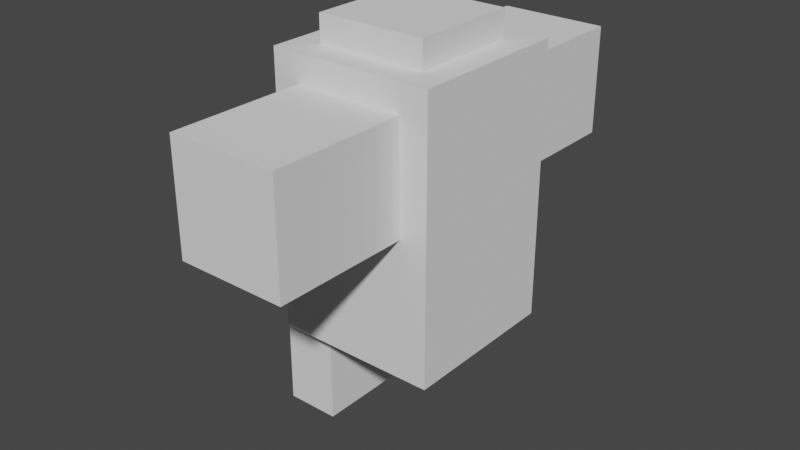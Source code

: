 # Source: Emitter3.blend  (saved by Blender 2.93.20; exported with 4.5.12 LTS)
import bpy
from mathutils import Matrix  # noqa: F401  (used for matrix-valued properties, if any)

bpy.ops.wm.read_factory_settings(use_empty=True)
scene = bpy.context.scene
scene.name = 'Scene'

# ---- collections
col_collection = bpy.data.collections.new('Collection'); scene.collection.children.link(col_collection)

# ---- world
world_world = bpy.data.worlds.new('World'); scene.world = world_world
world_world.use_nodes = True; world_world.node_tree.nodes.clear()
_N = world_world.node_tree.nodes; _L = world_world.node_tree.links
n0 = _N.new('ShaderNodeOutputWorld'); n0.name = 'World Output'; n0.location = (300, 300)
n1 = _N.new('ShaderNodeBackground'); n1.name = 'Background'; n1.location = (10, 300)
n1.inputs[0].default_value = (0.05088, 0.05088, 0.05088, 1.0)
_L.new(n1.outputs[0], n0.inputs[0])
n0.is_active_output = True
world_world.color = (0.05088, 0.05088, 0.05088)
world_world.use_sun_shadow = False
world_world.sun_shadow_jitter_overblur = 0.0

# ---- meshes
me_plane_003 = bpy.data.meshes.new('Plane.003')
me_plane_003.from_pydata([(1.6, 0.4, 1.35), (1.6, 0.4, 1.05), (1.3, 0.4, 1.05), (1.3, 0.4, 1.35), (1.6, 0.9, 1.05), (1.6, 0.9, 1.35), (1.3, 0.9, 1.05), (1.3, 0.9, 1.35), (1.55, 0.85, 1.1), (1.55, 0.85, 1.3), (1.35, 0.85, 1.1), (1.35, 0.85, 1.3), (1.55, 0.95, 1.1), (1.55, 0.95, 1.3), (1.35, 0.95, 1.1), (1.35, 0.95, 1.3), (1.55, 0.85, 1.35), (1.55, 0.65, 1.35), (1.35, 0.85, 1.35), (1.35, 0.65, 1.35), (1.55, 0.85, 1.05), (1.55, 0.65, 1.05), (1.35, 0.85, 1.05), (1.35, 0.65, 1.05), (1.55, 0.85, 0.8), (1.55, 0.65, 0.8), (1.35, 0.85, 0.8), (1.35, 0.65, 0.8), (1.55, 0.85, 1.6), (1.55, 0.65, 1.6), (1.35, 0.85, 1.6), (1.35, 0.65, 1.6), (1.35, 0.2, 1.1), (1.35, 0.2, 1.3), (1.35, 0.8, 1.1), (1.35, 0.8, 1.3), (1.25, 0.2, 1.1), (1.25, 0.2, 1.3), (1.25, 0.8, 1.1), (1.25, 0.8, 1.3)], [], [(1, 2, 3, 0), (5, 7, 6, 4), (8, 9, 11, 10), (12, 14, 15, 13), (11, 9, 13, 15), (9, 8, 12, 13), (8, 10, 14, 12), (10, 11, 15, 14), (5, 4, 1, 0), (6, 2, 1, 4), (0, 3, 7, 5), (6, 7, 3, 2), (16, 17, 19, 18), (21, 25, 24, 20), (22, 26, 27, 23), (16, 28, 29, 17), (20, 22, 23, 21), (19, 31, 30, 18), (18, 30, 28, 16), (23, 27, 25, 21), (17, 29, 31, 19), (24, 25, 27, 26), (28, 30, 31, 29), (20, 24, 26, 22), (34, 32, 33, 35), (38, 39, 37, 36), (35, 33, 37, 39), (34, 35, 39, 38), (32, 34, 38, 36), (33, 32, 36, 37)])
_uv = me_plane_003.uv_layers.new(name='UVMap')
_uv.uv.foreach_set('vector', [0.4685, 0.7691, 0.4685, 0.8818, 0.5812, 0.8818, 0.5812, 0.7691, 0.5812, 0.7691, 0.5812, 0.8818, 0.4685, 0.8818, 0.4685, 0.7691, 0.319, 0.4816, 0.1687, 0.4816, 0.1687, 0.6318, 0.319, 0.6318, 0.319, 0.4816, 0.319, 0.6318, 0.1687, 0.6318, 0.1687, 0.4816, 0.1687, 0.6318, 0.1687, 0.4816, 0.1687, 0.4816, 0.1687, 0.6318, 0.1687, 0.4816, 0.319, 0.4816, 0.319, 0.4816, 0.1687, 0.4816, 0.319, 0.4816, 0.319, 0.6318, 0.319, 0.6318, 0.319, 0.4816, 0.319, 0.6318, 0.1687, 0.6318, 0.1687, 0.6318, 0.319, 0.6318, 0.5812, 0.7691, 0.4685, 0.7691, 0.4685, 0.7691, 0.5812, 0.7691, 0.4685, 0.8818, 0.4685, 0.8818, 0.4685, 0.7691, 0.4685, 0.7691, 0.5812, 0.7691, 0.5812, 0.8818, 0.5812, 0.8818, 0.5812, 0.7691, 0.4685, 0.8818, 0.5812, 0.8818, 0.5812, 0.8818, 0.4685, 0.8818, 0.319, 0.4816, 0.1687, 0.4816, 0.1687, 0.6318, 0.319, 0.6318, 0.1687, 0.4816, 0.1687, 0.4816, 0.319, 0.4816, 0.319, 0.4816, 0.319, 0.6318, 0.319, 0.6318, 0.1687, 0.6318, 0.1687, 0.6318, 0.319, 0.4816, 0.319, 0.4816, 0.1687, 0.4816, 0.1687, 0.4816, 0.319, 0.4816, 0.319, 0.6318, 0.1687, 0.6318, 0.1687, 0.4816, 0.1687, 0.6318, 0.1687, 0.6318, 0.319, 0.6318, 0.319, 0.6318, 0.319, 0.6318, 0.319, 0.6318, 0.319, 0.4816, 0.319, 0.4816, 0.1687, 0.6318, 0.1687, 0.6318, 0.1687, 0.4816, 0.1687, 0.4816, 0.1687, 0.4816, 0.1687, 0.4816, 0.1687, 0.6318, 0.1687, 0.6318, 0.319, 0.4816, 0.1687, 0.4816, 0.1687, 0.6318, 0.319, 0.6318, 0.319, 0.4816, 0.319, 0.6318, 0.1687, 0.6318, 0.1687, 0.4816, 0.319, 0.4816, 0.319, 0.4816, 0.319, 0.6318, 0.319, 0.6318, 0.4685, 0.8818, 0.4685, 0.8818, 0.5812, 0.8818, 0.5812, 0.8818, 0.4685, 0.8818, 0.5812, 0.8818, 0.5812, 0.8818, 0.4685, 0.8818, 0.5812, 0.8818, 0.5812, 0.8818, 0.5812, 0.8818, 0.5812, 0.8818, 0.4685, 0.8818, 0.5812, 0.8818, 0.5812, 0.8818, 0.4685, 0.8818, 0.4685, 0.8818, 0.4685, 0.8818, 0.4685, 0.8818, 0.4685, 0.8818, 0.5812, 0.8818, 0.4685, 0.8818, 0.4685, 0.8818, 0.5812, 0.8818])
me_plane_003.use_remesh_fix_poles = True
me_plane_003.use_remesh_preserve_attributes = False
me_plane_003.use_mirror_vertex_groups = False
me_plane_003.update()

# ---- objects
ob_plane_003 = bpy.data.objects.new('Plane.003', me_plane_003)

# ---- transforms, parenting, visibility, modifiers, constraints
ob_plane_003.location = (-1.45, 1.2, 1.7)
ob_plane_003.rotation_euler = (1.571, -0.0, 0.0)
ob_plane_003.lineart.crease_threshold = 0.0

# ---- collection membership
col_collection.objects.link(ob_plane_003)

# ---- scene / render settings (as saved in the file)
scene.frame_start = 1; scene.frame_end = 250; scene.frame_set(1)
scene.render.engine = 'BLENDER_EEVEE_NEXT'
scene.cycles.use_denoising = False
scene.cycles.samples = 128
scene.cycles.sampling_pattern = 'TABULATED_SOBOL'
scene.cycles.use_adaptive_sampling = False
scene.cycles.use_light_tree = False
scene.eevee.use_gtao = True
scene.eevee.gtao_quality = 0.4
scene.eevee.gtao_distance = 2.5
scene.eevee.fast_gi_quality = 0.4
scene.view_settings.view_transform = 'Filmic'
bpy.context.view_layer.update()

# ---- added for rendering (the .blend has no active camera and no usable light): camera, sun
cam_auto = bpy.data.cameras.new('AutoCamera')
cam_auto.lens = 50.0
cam_auto.sensor_width = 36.0
cam_auto.clip_end = 1000.0
ob_auto_camera = bpy.data.objects.new('AutoCamera', cam_auto)
scene.collection.objects.link(ob_auto_camera)
ob_auto_camera.location = (1.04001, -1.27802, 3.12701)
ob_auto_camera.rotation_euler = (1.09748, -7.21219e-08, 0.694738)
scene.camera = ob_auto_camera
light_auto_sun = bpy.data.lights.new('AutoSun', 'SUN')
light_auto_sun.energy = 3.0
light_auto_sun.angle = 0.0523599
ob_auto_sun = bpy.data.objects.new('AutoSun', light_auto_sun)
scene.collection.objects.link(ob_auto_sun)
ob_auto_sun.rotation_euler = (0.872665, 0.174533, 0.523599)
bpy.context.view_layer.update()
